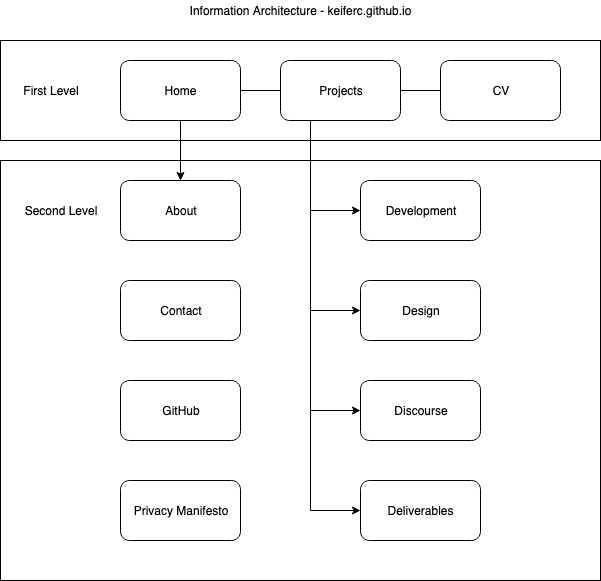

The diagram above was exported from draw.io. Its source (the exported page's mxGraphModel, read from the mxfile embedded in the PNG):
<mxGraphModel dx="946" dy="642" grid="1" gridSize="10" guides="1" tooltips="1" connect="1" arrows="1" fold="1" page="1" pageScale="1" pageWidth="850" pageHeight="1100" math="0" shadow="0">
  <root>
    <mxCell id="0" />
    <mxCell id="1" parent="0" />
    <mxCell id="p-8b6FR6SPdLLvPxf-GR-20" value="" style="rounded=0;whiteSpace=wrap;html=1;" vertex="1" parent="1">
      <mxGeometry x="120" y="220" width="600" height="420" as="geometry" />
    </mxCell>
    <mxCell id="p-8b6FR6SPdLLvPxf-GR-19" value="" style="rounded=0;whiteSpace=wrap;html=1;" vertex="1" parent="1">
      <mxGeometry x="120" y="100" width="600" height="100" as="geometry" />
    </mxCell>
    <mxCell id="p-8b6FR6SPdLLvPxf-GR-1" value="Home" style="rounded=1;whiteSpace=wrap;html=1;" vertex="1" parent="1">
      <mxGeometry x="240" y="120" width="120" height="60" as="geometry" />
    </mxCell>
    <mxCell id="p-8b6FR6SPdLLvPxf-GR-2" value="Projects" style="rounded=1;whiteSpace=wrap;html=1;" vertex="1" parent="1">
      <mxGeometry x="400" y="120" width="120" height="60" as="geometry" />
    </mxCell>
    <mxCell id="p-8b6FR6SPdLLvPxf-GR-3" value="CV" style="rounded=1;whiteSpace=wrap;html=1;" vertex="1" parent="1">
      <mxGeometry x="560" y="120" width="120" height="60" as="geometry" />
    </mxCell>
    <mxCell id="p-8b6FR6SPdLLvPxf-GR-4" value="About" style="rounded=1;whiteSpace=wrap;html=1;" vertex="1" parent="1">
      <mxGeometry x="240" y="240" width="120" height="60" as="geometry" />
    </mxCell>
    <mxCell id="p-8b6FR6SPdLLvPxf-GR-5" value="First Level" style="text;html=1;strokeColor=none;fillColor=none;align=center;verticalAlign=middle;whiteSpace=wrap;rounded=0;" vertex="1" parent="1">
      <mxGeometry x="140" y="140" width="60" height="20" as="geometry" />
    </mxCell>
    <mxCell id="p-8b6FR6SPdLLvPxf-GR-6" value="Second Level" style="text;html=1;strokeColor=none;fillColor=none;align=center;verticalAlign=middle;whiteSpace=wrap;rounded=0;" vertex="1" parent="1">
      <mxGeometry x="140" y="260" width="80" height="20" as="geometry" />
    </mxCell>
    <mxCell id="p-8b6FR6SPdLLvPxf-GR-7" value="Development" style="rounded=1;whiteSpace=wrap;html=1;" vertex="1" parent="1">
      <mxGeometry x="480" y="240" width="120" height="60" as="geometry" />
    </mxCell>
    <mxCell id="p-8b6FR6SPdLLvPxf-GR-8" value="Design" style="rounded=1;whiteSpace=wrap;html=1;" vertex="1" parent="1">
      <mxGeometry x="480" y="340" width="120" height="60" as="geometry" />
    </mxCell>
    <mxCell id="p-8b6FR6SPdLLvPxf-GR-9" value="Discourse" style="rounded=1;whiteSpace=wrap;html=1;" vertex="1" parent="1">
      <mxGeometry x="480" y="440" width="120" height="60" as="geometry" />
    </mxCell>
    <mxCell id="p-8b6FR6SPdLLvPxf-GR-10" value="Deliverables" style="rounded=1;whiteSpace=wrap;html=1;" vertex="1" parent="1">
      <mxGeometry x="480" y="540" width="120" height="60" as="geometry" />
    </mxCell>
    <mxCell id="p-8b6FR6SPdLLvPxf-GR-11" value="" style="endArrow=none;html=1;exitX=1;exitY=0.5;exitDx=0;exitDy=0;" edge="1" parent="1" source="p-8b6FR6SPdLLvPxf-GR-1">
      <mxGeometry width="50" height="50" relative="1" as="geometry">
        <mxPoint x="360" y="200" as="sourcePoint" />
        <mxPoint x="400" y="150" as="targetPoint" />
      </mxGeometry>
    </mxCell>
    <mxCell id="p-8b6FR6SPdLLvPxf-GR-12" value="" style="endArrow=none;html=1;exitX=1;exitY=0.5;exitDx=0;exitDy=0;entryX=0;entryY=0.5;entryDx=0;entryDy=0;" edge="1" parent="1" source="p-8b6FR6SPdLLvPxf-GR-2" target="p-8b6FR6SPdLLvPxf-GR-3">
      <mxGeometry width="50" height="50" relative="1" as="geometry">
        <mxPoint x="540" y="230" as="sourcePoint" />
        <mxPoint x="590" y="180" as="targetPoint" />
      </mxGeometry>
    </mxCell>
    <mxCell id="p-8b6FR6SPdLLvPxf-GR-13" value="" style="endArrow=classic;html=1;exitX=0.5;exitY=1;exitDx=0;exitDy=0;entryX=0.5;entryY=0;entryDx=0;entryDy=0;" edge="1" parent="1" source="p-8b6FR6SPdLLvPxf-GR-1" target="p-8b6FR6SPdLLvPxf-GR-4">
      <mxGeometry width="50" height="50" relative="1" as="geometry">
        <mxPoint x="370" y="260" as="sourcePoint" />
        <mxPoint x="420" y="210" as="targetPoint" />
      </mxGeometry>
    </mxCell>
    <mxCell id="p-8b6FR6SPdLLvPxf-GR-14" value="" style="endArrow=none;html=1;entryX=0.25;entryY=1;entryDx=0;entryDy=0;" edge="1" parent="1" target="p-8b6FR6SPdLLvPxf-GR-2">
      <mxGeometry width="50" height="50" relative="1" as="geometry">
        <mxPoint x="430" y="570" as="sourcePoint" />
        <mxPoint x="470" y="210" as="targetPoint" />
      </mxGeometry>
    </mxCell>
    <mxCell id="p-8b6FR6SPdLLvPxf-GR-15" value="" style="endArrow=classic;html=1;entryX=0;entryY=0.5;entryDx=0;entryDy=0;" edge="1" parent="1" target="p-8b6FR6SPdLLvPxf-GR-7">
      <mxGeometry width="50" height="50" relative="1" as="geometry">
        <mxPoint x="430" y="270" as="sourcePoint" />
        <mxPoint x="410" y="300" as="targetPoint" />
      </mxGeometry>
    </mxCell>
    <mxCell id="p-8b6FR6SPdLLvPxf-GR-16" value="" style="endArrow=classic;html=1;entryX=0;entryY=0.5;entryDx=0;entryDy=0;" edge="1" parent="1" target="p-8b6FR6SPdLLvPxf-GR-8">
      <mxGeometry width="50" height="50" relative="1" as="geometry">
        <mxPoint x="430" y="370" as="sourcePoint" />
        <mxPoint x="420" y="350" as="targetPoint" />
      </mxGeometry>
    </mxCell>
    <mxCell id="p-8b6FR6SPdLLvPxf-GR-17" value="" style="endArrow=classic;html=1;entryX=0;entryY=0.5;entryDx=0;entryDy=0;" edge="1" parent="1" target="p-8b6FR6SPdLLvPxf-GR-9">
      <mxGeometry width="50" height="50" relative="1" as="geometry">
        <mxPoint x="430" y="470" as="sourcePoint" />
        <mxPoint x="390" y="450" as="targetPoint" />
      </mxGeometry>
    </mxCell>
    <mxCell id="p-8b6FR6SPdLLvPxf-GR-18" value="" style="endArrow=classic;html=1;entryX=0;entryY=0.5;entryDx=0;entryDy=0;" edge="1" parent="1" target="p-8b6FR6SPdLLvPxf-GR-10">
      <mxGeometry width="50" height="50" relative="1" as="geometry">
        <mxPoint x="430" y="570" as="sourcePoint" />
        <mxPoint x="380" y="520" as="targetPoint" />
      </mxGeometry>
    </mxCell>
    <mxCell id="p-8b6FR6SPdLLvPxf-GR-21" value="Information Architecture - keiferc.github.io" style="text;html=1;strokeColor=none;fillColor=none;align=center;verticalAlign=middle;whiteSpace=wrap;rounded=0;" vertex="1" parent="1">
      <mxGeometry x="265" y="60" width="310" height="20" as="geometry" />
    </mxCell>
    <mxCell id="p-8b6FR6SPdLLvPxf-GR-22" value="Contact" style="rounded=1;whiteSpace=wrap;html=1;" vertex="1" parent="1">
      <mxGeometry x="240" y="340" width="120" height="60" as="geometry" />
    </mxCell>
    <mxCell id="p-8b6FR6SPdLLvPxf-GR-23" value="GitHub" style="rounded=1;whiteSpace=wrap;html=1;" vertex="1" parent="1">
      <mxGeometry x="240" y="440" width="120" height="60" as="geometry" />
    </mxCell>
    <mxCell id="p-8b6FR6SPdLLvPxf-GR-24" value="Privacy Manifesto" style="rounded=1;whiteSpace=wrap;html=1;" vertex="1" parent="1">
      <mxGeometry x="240" y="540" width="120" height="60" as="geometry" />
    </mxCell>
  </root>
</mxGraphModel>